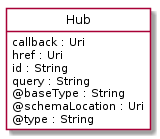

The diagram above was rendered by PlantUML. Its source (embedded in the PNG):
@startuml
hide circle
hide methods
hide stereotype
show <<Enumeration>> stereotype
skinparam class {
   BackgroundColor<<Enumeration>> #E6F5F7
   BackgroundColor<<Ref>> #FFFFE0
   BackgroundColor<<Pivot>> #FFFFFFF
   BackgroundColor #FCF2E3
}

class Hub  <<Pivot>> {
    callback : Uri
    href : Uri
    id : String
    query : String
    @baseType : String
    @schemaLocation : Uri
    @type : String
}


@enduml